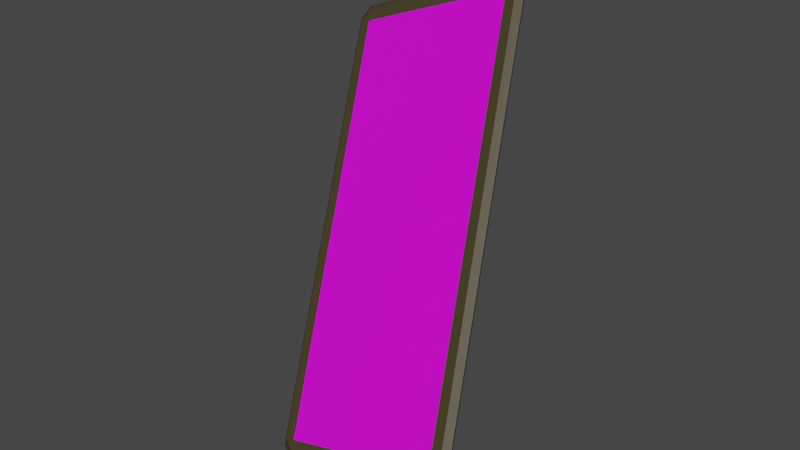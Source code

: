 # Source: cardSymbol.blend  (saved by Blender 2.93.20; exported with 4.5.12 LTS)
import bpy
from mathutils import Matrix  # noqa: F401  (used for matrix-valued properties, if any)

bpy.ops.wm.read_factory_settings(use_empty=True)
scene = bpy.context.scene
scene.name = 'Scene'

# ---- collections
col_collection = bpy.data.collections.new('Collection'); scene.collection.children.link(col_collection)

# ---- images (referenced by path relative to the original .blend; pixels are not part of the script)
import os
ASSET_DIR = os.environ.get("B2B_ASSET_DIR", "")  # directory of the original .blend (textures are referenced by path, not embedded)
HERE = os.path.dirname(os.path.abspath(__file__))  # packed textures are extracted next to this script under _unpacked/

def load_image(name, relpath, width, height, colorspace="sRGB"):
    """Load a texture the original file referenced (path relative to the .blend, or extracted next to this script)."""
    p = next((c for c in (os.path.join(HERE, relpath), os.path.join(ASSET_DIR, relpath)) if relpath and os.path.exists(c)), "")
    if p:
        img = bpy.data.images.load(p, check_existing=True)
        img.name = name
    else:  # same state as the original file: an image datablock whose file is absent (Cycles renders it pink)
        img = bpy.data.images.new(name, width, height)
        img.source = "FILE"
        img.filepath = "//" + (relpath or name)
    img.colorspace_settings.name = colorspace
    return img
img_enemydogecard_png = load_image('enemyDogeCard.png', 'enemyDogeCard.png', 1024, 1024, 'sRGB')
img_magiccardback_png = load_image('magicCardBack.png', 'magicCardBack.png', 1024, 1024, 'sRGB')

# ---- materials (node trees are filled in below, after node groups)
mat_cardtexture = bpy.data.materials.new('cardTexture')
mat_cardtexture.alpha_threshold = 0.0
mat_cardtexture.use_transparent_shadow = False
mat_cardtexture.line_color = (0.0, 0.0, 0.0, 1.0)
mat_material = bpy.data.materials.new('Material')
mat_material.use_transparent_shadow = False
mat_cardback = bpy.data.materials.new('cardBack')
mat_cardback.use_transparent_shadow = False

# ---- material node trees
mat_cardtexture.use_nodes = True; mat_cardtexture.node_tree.nodes.clear()
_N = mat_cardtexture.node_tree.nodes; _L = mat_cardtexture.node_tree.links
n0 = _N.new('ShaderNodeOutputMaterial'); n0.name = 'Material Output'; n0.location = (300, 300)
n1 = _N.new('ShaderNodeBsdfPrincipled'); n1.name = 'Principled BSDF'; n1.location = (10, 300)
n1.distribution = 'GGX'
n1.subsurface_method = 'BURLEY'
n1.inputs[2].default_value = 0.4
n1.inputs[3].default_value = 1.45
n1.inputs[27].default_value = (0.0, 0.0, 0.0, 1.0)
n1.inputs[28].default_value = 1.0
n2 = _N.new('ShaderNodeTexImage'); n2.name = 'Image Texture'; n2.location = (-381, -9)
n2.image = img_enemydogecard_png
_L.new(n1.outputs[0], n0.inputs[0])
_L.new(n2.outputs[0], n1.inputs[0])
n0.is_active_output = True
mat_material.use_nodes = True; mat_material.node_tree.nodes.clear()
_N = mat_material.node_tree.nodes; _L = mat_material.node_tree.links
n0 = _N.new('ShaderNodeBsdfPrincipled'); n0.name = 'Principled BSDF'; n0.location = (10, 300)
n0.distribution = 'GGX'
n0.subsurface_method = 'BURLEY'
n0.inputs[0].default_value = (0.0668, 0.05181, 0.02188, 1.0)
n0.inputs[3].default_value = 1.45
n0.inputs[27].default_value = (0.0, 0.0, 0.0, 1.0)
n0.inputs[28].default_value = 1.0
n1 = _N.new('ShaderNodeOutputMaterial'); n1.name = 'Material Output'; n1.location = (300, 300)
_L.new(n0.outputs[0], n1.inputs[0])
n1.is_active_output = True
mat_cardback.use_nodes = True; mat_cardback.node_tree.nodes.clear()
_N = mat_cardback.node_tree.nodes; _L = mat_cardback.node_tree.links
n0 = _N.new('ShaderNodeBsdfPrincipled'); n0.name = 'Principled BSDF'; n0.location = (10, 300)
n0.distribution = 'GGX'
n0.subsurface_method = 'BURLEY'
n0.inputs[3].default_value = 1.45
n0.inputs[27].default_value = (0.0, 0.0, 0.0, 1.0)
n0.inputs[28].default_value = 1.0
n1 = _N.new('ShaderNodeOutputMaterial'); n1.name = 'Material Output'; n1.location = (300, 300)
n2 = _N.new('ShaderNodeTexImage'); n2.name = 'Image Texture'; n2.location = (-383, -47)
n2.image = img_magiccardback_png
_L.new(n0.outputs[0], n1.inputs[0])
_L.new(n2.outputs[0], n0.inputs[0])
n1.is_active_output = True

# ---- world
world_world = bpy.data.worlds.new('World'); scene.world = world_world
world_world.use_nodes = True; world_world.node_tree.nodes.clear()
_N = world_world.node_tree.nodes; _L = world_world.node_tree.links
n0 = _N.new('ShaderNodeOutputWorld'); n0.name = 'World Output'; n0.location = (300, 300)
n1 = _N.new('ShaderNodeBackground'); n1.name = 'Background'; n1.location = (10, 300)
n1.inputs[0].default_value = (0.05088, 0.05088, 0.05088, 1.0)
_L.new(n1.outputs[0], n0.inputs[0])
n0.is_active_output = True
world_world.color = (0.05088, 0.05088, 0.05088)
world_world.use_sun_shadow = False
world_world.sun_shadow_jitter_overblur = 0.0

# ---- meshes
me_cube = bpy.data.meshes.new('Cube')
me_cube.from_pydata([(0.4988, 0.9339, 0.9191), (0.4988, 0.9339, -0.9213), (0.4988, -0.9434, 0.9178), (0.4988, -0.9434, -0.9233), (-0.3109, 0.9339, 0.9191), (-0.3109, 0.9339, -0.9213), (-0.3109, -0.9434, 0.9178), (-0.3109, -0.9434, -0.9233), (-0.3109, -0.004738, -0.9692), (0.4988, -0.004738, 0.9721), (-0.3109, -0.004738, 0.9721), (0.4988, -0.004738, -0.9692), (-0.3109, -0.8396, -0.9692), (0.4988, -0.8396, 0.9721), (-0.3109, -0.8396, 0.9721), (0.4988, -0.8396, -0.9692), (-0.3109, 0.8254, 0.9721), (0.4988, 0.8254, -0.9692), (-0.3109, 0.8254, -0.9692), (0.4988, 0.8254, 0.9721), (0.0, 1.0, -0.9506), (0.0, -1.0, -0.9527), (0.0, 1.0, 0.9453), (0.0, -1.0, 0.9441), (0.4988, -0.004738, -0.9198), (-0.3109, -0.004738, -0.9198), (-0.3109, -0.8396, -0.9198), (0.4988, -0.8396, -0.9198), (0.4988, 0.8254, -0.9198), (-0.3109, 0.8254, -0.9198), (0.4988, -0.004738, 0.9156), (-0.3109, -0.004738, 0.9156), (-0.3109, -0.8396, 0.9156), (0.4988, -0.8396, 0.9156), (0.4988, 0.8254, 0.9156), (-0.3109, 0.8254, 0.9156), (0.0, 0.0, -1.0), (0.0, 0.0, 1.0), (0.0, -0.8894, -1.0), (0.0, -0.8894, 1.0), (0.0, 0.8844, 1.0), (0.0, 0.8844, -1.0), (0.4988, -0.9434, 0.9178), (0.4988, -0.9434, -0.9233), (0.4988, -0.004738, 0.9721), (0.4988, -0.8396, 0.9721), (0.4988, -0.8396, -0.9692), (0.4988, 0.8254, 0.9721)], [], [(39, 14, 6, 23), (35, 16, 4), (38, 15, 3, 21), (33, 13, 2), (34, 19, 9, 30), (41, 17, 11, 36), (32, 14, 10, 31), (40, 16, 10, 37), (6, 14, 32), (30, 9, 13, 33), (36, 11, 15, 38), (37, 10, 14, 39), (22, 4, 16, 40), (20, 1, 17, 41), (0, 19, 34), (31, 10, 16, 35), (8, 25, 29, 18), (1, 28, 17), (11, 24, 27, 15), (7, 26, 12), (12, 26, 25, 8), (17, 28, 24, 11), (3, 2, 23, 21), (15, 27, 3), (18, 29, 5), (5, 4, 22, 20), (25, 31, 35, 29), (1, 0, 34, 28), (24, 30, 33, 27), (7, 6, 32, 26), (26, 32, 31, 25), (28, 34, 30, 24), (20, 22, 0, 1), (27, 33, 2, 3), (29, 35, 4, 5), (21, 23, 6, 7), (5, 20, 41, 18), (0, 22, 40, 19), (9, 37, 39, 13), (8, 36, 38, 12), (19, 40, 37, 9), (18, 41, 36, 8), (12, 38, 21, 7), (13, 39, 23, 2), (2, 3, 43, 42), (2, 13, 45, 42), (15, 3, 43, 46), (9, 13, 45, 44), (19, 9, 44, 47)])
me_cube.polygons.foreach_set('material_index', [1, 1, 1, 1, 1, 1, 1, 1, 1, 1, 1, 1, 1, 1, 1, 1, 1, 1, 1, 1, 1, 1, 1, 1, 1, 1, 2, 1, 0, 1, 2, 0, 1, 1, 1, 1, 1, 1, 1, 1, 1, 1, 1, 1, 1, 1, 1, 1, 1])
_uv = me_cube.uv_layers.new(name='UVMap')
_uv.uv.foreach_set('vector', [0.75, 0.6875, 0.875, 0.6875, 0.875, 0.75, 0.75, 0.75, 0.5625, 0.1875, 0.625, 0.1875, 0.5625, 0.25, 0.25, 0.6875, 0.375, 0.6875, 0.375, 0.75, 0.25, 0.75, 0.5625, 0.6875, 0.625, 0.6875, 0.5625, 0.75, 0.5625, 0.5625, 0.625, 0.5625, 0.625, 0.625, 0.5625, 0.625, 0.25, 0.5625, 0.375, 0.5625, 0.375, 0.625, 0.25, 0.625, 0.5625, 0.0625, 0.625, 0.0625, 0.625, 0.125, 0.5625, 0.125, 0.75, 0.5625, 0.875, 0.5625, 0.875, 0.625, 0.75, 0.625, 0.625, 0.0, 0.625, 0.0625, 0.5625, 0.0625, 0.5625, 0.625, 0.625, 0.625, 0.625, 0.6875, 0.5625, 0.6875, 0.25, 0.625, 0.375, 0.625, 0.375, 0.6875, 0.25, 0.6875, 0.75, 0.625, 0.875, 0.625, 0.875, 0.6875, 0.75, 0.6875, 0.75, 0.5, 0.875, 0.5, 0.875, 0.5625, 0.75, 0.5625, 0.25, 0.5, 0.375, 0.5, 0.375, 0.5625, 0.25, 0.5625, 0.625, 0.5, 0.625, 0.5625, 0.5625, 0.5625, 0.5625, 0.125, 0.625, 0.125, 0.625, 0.1875, 0.5625, 0.1875, 0.375, 0.125, 0.5, 0.125, 0.5, 0.1875, 0.375, 0.1875, 0.5, 0.5, 0.5, 0.5625, 0.375, 0.5625, 0.375, 0.625, 0.5, 0.625, 0.5, 0.6875, 0.375, 0.6875, 0.5, 0.0, 0.5, 0.0625, 0.375, 0.0625, 0.375, 0.0625, 0.5, 0.0625, 0.5, 0.125, 0.375, 0.125, 0.375, 0.5625, 0.5, 0.5625, 0.5, 0.625, 0.375, 0.625, 0.5, 0.75, 0.5625, 0.75, 0.5625, 0.875, 0.5, 0.875, 0.375, 0.6875, 0.5, 0.6875, 0.375, 0.75, 0.375, 0.1875, 0.5, 0.1875, 0.375, 0.25, 0.5, 0.25, 0.5625, 0.25, 0.5625, 0.375, 0.5, 0.375, 0.4991, 0.02334, 0.4991, 0.967, 0.184, 0.967, 0.184, 0.02334, 0.5, 0.5, 0.5625, 0.5, 0.5625, 0.5625, 0.5, 0.5625, 0.5007, -0.003341, 0.5007, 0.9965, 0.252, 0.9965, 0.252, -0.003341, 0.5, 0.0, 0.5625, 0.0, 0.5625, 0.0625, 0.5, 0.0625, 0.816, 0.02334, 0.816, 0.967, 0.4991, 0.967, 0.4991, 0.02334, 0.748, -0.003341, 0.748, 0.9965, 0.5007, 0.9965, 0.5007, -0.003341, 0.5, 0.375, 0.5625, 0.375, 0.5625, 0.5, 0.5, 0.5, 0.5, 0.6875, 0.5625, 0.6875, 0.5625, 0.75, 0.5, 0.75, 0.5, 0.1875, 0.5625, 0.1875, 0.5625, 0.25, 0.5, 0.25, 0.5, 0.875, 0.5625, 0.875, 0.5625, 1.0, 0.5, 1.0, 0.125, 0.5, 0.25, 0.5, 0.25, 0.5625, 0.125, 0.5625, 0.625, 0.5, 0.75, 0.5, 0.75, 0.5625, 0.625, 0.5625, 0.625, 0.625, 0.75, 0.625, 0.75, 0.6875, 0.625, 0.6875, 0.125, 0.625, 0.25, 0.625, 0.25, 0.6875, 0.125, 0.6875, 0.625, 0.5625, 0.75, 0.5625, 0.75, 0.625, 0.625, 0.625, 0.125, 0.5625, 0.25, 0.5625, 0.25, 0.625, 0.125, 0.625, 0.125, 0.6875, 0.25, 0.6875, 0.25, 0.75, 0.125, 0.75, 0.625, 0.6875, 0.75, 0.6875, 0.75, 0.75, 0.625, 0.75, 0.5625, 0.75, 0.5, 0.75, 0.5, 0.75, 0.5625, 0.75, 0.625, 0.75, 0.625, 0.6875, 0.625, 0.6875, 0.625, 0.75, 0.375, 0.6875, 0.375, 0.75, 0.375, 0.75, 0.375, 0.6875, 0.625, 0.625, 0.625, 0.6875, 0.625, 0.6875, 0.625, 0.625, 0.625, 0.5625, 0.625, 0.625, 0.625, 0.625, 0.625, 0.5625])
me_cube.materials.append(mat_cardtexture)
me_cube.materials.append(mat_material)
me_cube.materials.append(mat_cardback)
me_cube.use_remesh_preserve_volume = False
me_cube.use_remesh_preserve_attributes = False
me_cube.use_mirror_vertex_groups = False
me_cube.update()

# ---- objects
ob_cube = bpy.data.objects.new('Cube', me_cube)
ob_empty = bpy.data.objects.new('Empty', None)

# ---- transforms, parenting, visibility, modifiers, constraints
ob_cube.parent = ob_empty
ob_cube.location = (3.197e-08, -1.908e-07, 3.139)
ob_cube.rotation_euler = (0.1932, -0.98, -3.662)
ob_cube.scale = (0.08511, 0.6549, 1.303)
ob_cube.lock_rotations_4d = False
ob_cube.empty_display_type = 'ARROWS'
ob_cube.lineart.crease_threshold = 0.0
ob_empty.location = (0.0, 0.0, 0.0)
ob_empty.rotation_euler = (-1.571, -1.571, 0.0)

# ---- collection membership
col_collection.objects.link(ob_cube)
col_collection.objects.link(ob_empty)

# ---- scene / render settings (as saved in the file)
scene.frame_start = 1; scene.frame_end = 60; scene.frame_set(24)
scene.render.engine = 'BLENDER_EEVEE_NEXT'
scene.cycles.use_denoising = False
scene.cycles.samples = 128
scene.cycles.sampling_pattern = 'TABULATED_SOBOL'
scene.cycles.use_adaptive_sampling = False
scene.cycles.use_light_tree = False
scene.view_settings.view_transform = 'Filmic'
bpy.context.view_layer.update()

# ---- added for rendering (the .blend has no active camera and no usable light): camera, sun
cam_auto = bpy.data.cameras.new('AutoCamera')
cam_auto.lens = 50.0
cam_auto.sensor_width = 36.0
cam_auto.clip_end = 1000.0
ob_auto_camera = bpy.data.objects.new('AutoCamera', cam_auto)
scene.collection.objects.link(ob_auto_camera)
ob_auto_camera.location = (3.30738, -0.820057, 2.64026)
ob_auto_camera.rotation_euler = (1.09748, -7.21219e-08, 0.694738)
scene.camera = ob_auto_camera
light_auto_sun = bpy.data.lights.new('AutoSun', 'SUN')
light_auto_sun.energy = 3.0
light_auto_sun.angle = 0.0523599
ob_auto_sun = bpy.data.objects.new('AutoSun', light_auto_sun)
scene.collection.objects.link(ob_auto_sun)
ob_auto_sun.rotation_euler = (0.872665, 0.174533, 0.523599)
bpy.context.view_layer.update()
